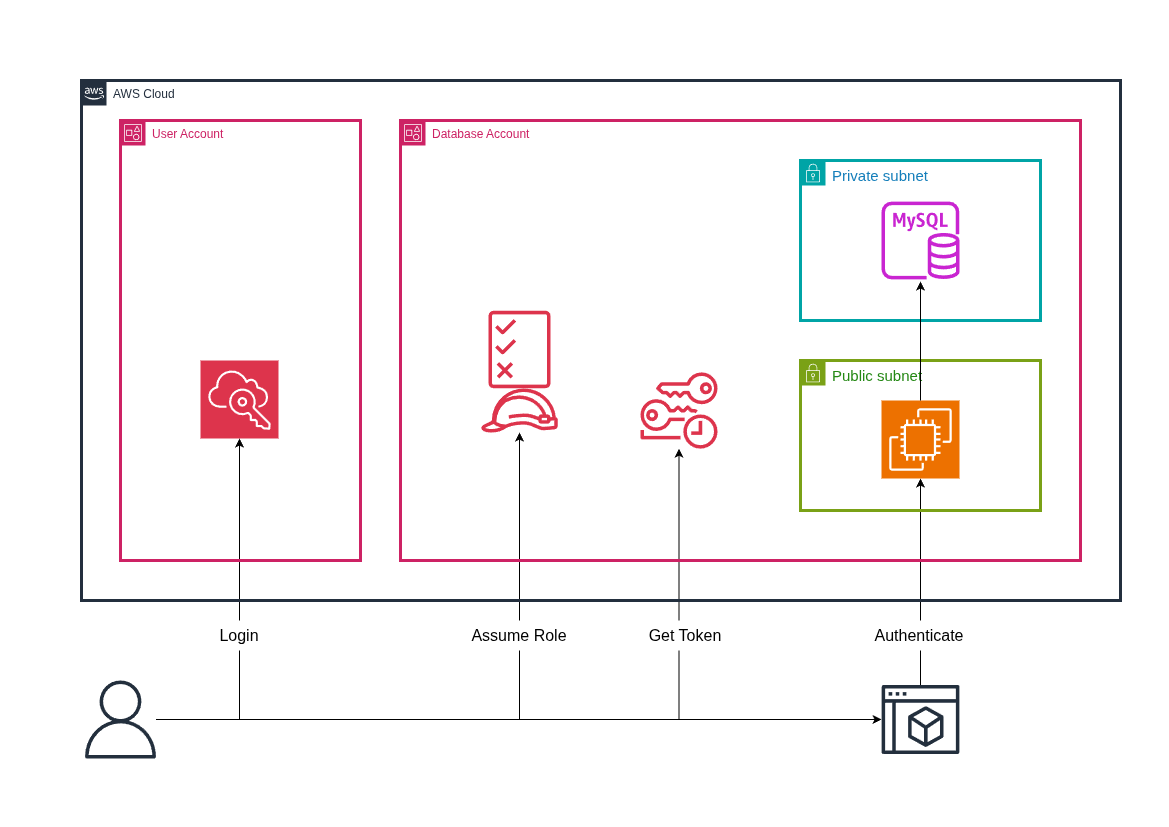

The diagram above was exported from draw.io. Its source (the exported page's mxGraphModel, read from the mxfile embedded in the PNG):
<mxGraphModel dx="2066" dy="1221" grid="1" gridSize="10" guides="1" tooltips="1" connect="1" arrows="1" fold="1" page="1" pageScale="1" pageWidth="1169" pageHeight="827" math="0" shadow="0">
  <root>
    <mxCell id="0" />
    <mxCell id="1" parent="0" />
    <mxCell id="CQkpuFZtgDHbqYA92QFo-4" parent="1" style="sketch=0;outlineConnect=0;fontColor=#232F3E;gradientColor=none;fillColor=#DD344C;strokeColor=none;dashed=0;verticalLabelPosition=bottom;verticalAlign=top;align=center;html=1;fontSize=12;fontStyle=0;aspect=fixed;pointerEvents=1;shape=mxgraph.aws4.permissions;" value="" vertex="1">
      <mxGeometry height="78" width="62" x="488" y="310" as="geometry" />
    </mxCell>
    <mxCell id="CQkpuFZtgDHbqYA92QFo-5" parent="1" style="sketch=0;outlineConnect=0;fontColor=#232F3E;gradientColor=none;fillColor=#DD344C;strokeColor=none;dashed=0;verticalLabelPosition=bottom;verticalAlign=top;align=center;html=1;fontSize=12;fontStyle=0;aspect=fixed;pointerEvents=1;shape=mxgraph.aws4.role;" value="" vertex="1">
      <mxGeometry height="44" width="78" x="480" y="388" as="geometry" />
    </mxCell>
    <mxCell id="CQkpuFZtgDHbqYA92QFo-6" parent="1" style="sketch=0;outlineConnect=0;fontColor=#232F3E;gradientColor=none;fillColor=#DD344C;strokeColor=none;dashed=0;verticalLabelPosition=bottom;verticalAlign=top;align=center;html=1;fontSize=12;fontStyle=0;aspect=fixed;pointerEvents=1;shape=mxgraph.aws4.temporary_security_credential;" value="" vertex="1">
      <mxGeometry height="78" width="77" x="640" y="371" as="geometry" />
    </mxCell>
    <mxCell id="3nci2YtTYtiARwmerplM-2" parent="1" style="sketch=0;points=[[0,0,0],[0.25,0,0],[0.5,0,0],[0.75,0,0],[1,0,0],[0,1,0],[0.25,1,0],[0.5,1,0],[0.75,1,0],[1,1,0],[0,0.25,0],[0,0.5,0],[0,0.75,0],[1,0.25,0],[1,0.5,0],[1,0.75,0]];outlineConnect=0;fontColor=#232F3E;fillColor=#DD344C;strokeColor=#ffffff;dashed=0;verticalLabelPosition=bottom;verticalAlign=top;align=center;html=1;fontSize=12;fontStyle=0;aspect=fixed;shape=mxgraph.aws4.resourceIcon;resIcon=mxgraph.aws4.single_sign_on;" value="" vertex="1">
      <mxGeometry height="78" width="78" x="200" y="360" as="geometry" />
    </mxCell>
    <mxCell id="3nci2YtTYtiARwmerplM-9" edge="1" parent="1" source="3nci2YtTYtiARwmerplM-3" style="edgeStyle=orthogonalEdgeStyle;rounded=0;orthogonalLoop=1;jettySize=auto;html=1;" target="CQkpuFZtgDHbqYA92QFo-5">
      <mxGeometry relative="1" as="geometry">
        <mxPoint x="599" y="430" as="targetPoint" />
      </mxGeometry>
    </mxCell>
    <mxCell id="3nci2YtTYtiARwmerplM-10" edge="1" parent="1" source="3nci2YtTYtiARwmerplM-3" style="edgeStyle=orthogonalEdgeStyle;rounded=0;orthogonalLoop=1;jettySize=auto;html=1;" target="CQkpuFZtgDHbqYA92QFo-6">
      <mxGeometry relative="1" as="geometry" />
    </mxCell>
    <mxCell id="3nci2YtTYtiARwmerplM-12" edge="1" parent="1" source="3nci2YtTYtiARwmerplM-3" style="edgeStyle=orthogonalEdgeStyle;rounded=0;orthogonalLoop=1;jettySize=auto;html=1;" target="3nci2YtTYtiARwmerplM-5">
      <mxGeometry relative="1" as="geometry" />
    </mxCell>
    <mxCell id="3nci2YtTYtiARwmerplM-3" parent="1" style="sketch=0;outlineConnect=0;fontColor=#232F3E;gradientColor=none;fillColor=#232F3D;strokeColor=none;dashed=0;verticalLabelPosition=bottom;verticalAlign=top;align=center;html=1;fontSize=12;fontStyle=0;aspect=fixed;pointerEvents=1;shape=mxgraph.aws4.user;" value="" vertex="1">
      <mxGeometry height="78" width="78" x="81" y="680" as="geometry" />
    </mxCell>
    <mxCell id="3nci2YtTYtiARwmerplM-5" parent="1" style="sketch=0;outlineConnect=0;fontColor=#232F3E;gradientColor=none;fillColor=#232F3D;strokeColor=none;dashed=0;verticalLabelPosition=bottom;verticalAlign=top;align=center;html=1;fontSize=12;fontStyle=0;aspect=fixed;pointerEvents=1;shape=mxgraph.aws4.management_console2;" value="" vertex="1">
      <mxGeometry height="69" width="78" x="881" y="684.5" as="geometry" />
    </mxCell>
    <mxCell id="3nci2YtTYtiARwmerplM-8" edge="1" parent="1" source="3nci2YtTYtiARwmerplM-3" style="edgeStyle=orthogonalEdgeStyle;rounded=0;orthogonalLoop=1;jettySize=auto;html=1;entryX=0.5;entryY=1;entryDx=0;entryDy=0;entryPerimeter=0;" target="3nci2YtTYtiARwmerplM-2">
      <mxGeometry relative="1" as="geometry" />
    </mxCell>
    <mxCell id="3nci2YtTYtiARwmerplM-13" edge="1" parent="1" source="3nci2YtTYtiARwmerplM-5" style="edgeStyle=orthogonalEdgeStyle;rounded=0;orthogonalLoop=1;jettySize=auto;html=1;entryX=0.5;entryY=1;entryDx=0;entryDy=0;entryPerimeter=0;" target="CQkpuFZtgDHbqYA92QFo-2">
      <mxGeometry relative="1" as="geometry" />
    </mxCell>
    <mxCell id="3nci2YtTYtiARwmerplM-18" parent="1" style="points=[[0,0],[0.25,0],[0.5,0],[0.75,0],[1,0],[1,0.25],[1,0.5],[1,0.75],[1,1],[0.75,1],[0.5,1],[0.25,1],[0,1],[0,0.75],[0,0.5],[0,0.25]];outlineConnect=0;gradientColor=none;html=1;whiteSpace=wrap;fontSize=12;fontStyle=0;container=0;pointerEvents=0;collapsible=0;recursiveResize=0;shape=mxgraph.aws4.group;grIcon=mxgraph.aws4.group_security_group;strokeColor=#7AA116;fillColor=none;verticalAlign=top;align=left;spacingLeft=30;fontColor=#248814;shadow=0;strokeWidth=3;" value="&lt;font style=&quot;font-size: 15px;&quot;&gt;Public subnet&lt;/font&gt;" vertex="1">
      <mxGeometry height="150" width="240" x="800" y="360" as="geometry" />
    </mxCell>
    <mxCell id="3nci2YtTYtiARwmerplM-20" parent="1" style="points=[[0,0],[0.25,0],[0.5,0],[0.75,0],[1,0],[1,0.25],[1,0.5],[1,0.75],[1,1],[0.75,1],[0.5,1],[0.25,1],[0,1],[0,0.75],[0,0.5],[0,0.25]];outlineConnect=0;gradientColor=none;html=1;whiteSpace=wrap;fontSize=12;fontStyle=0;container=1;pointerEvents=0;collapsible=0;recursiveResize=0;shape=mxgraph.aws4.group;grIcon=mxgraph.aws4.group_account;strokeColor=#CD2264;fillColor=none;verticalAlign=top;align=left;spacingLeft=30;fontColor=#CD2264;dashed=0;strokeWidth=3;" value="Database Account" vertex="1">
      <mxGeometry height="440" width="680" x="400" y="120" as="geometry" />
    </mxCell>
    <mxCell id="3nci2YtTYtiARwmerplM-21" parent="1" style="points=[[0,0],[0.25,0],[0.5,0],[0.75,0],[1,0],[1,0.25],[1,0.5],[1,0.75],[1,1],[0.75,1],[0.5,1],[0.25,1],[0,1],[0,0.75],[0,0.5],[0,0.25]];outlineConnect=0;gradientColor=none;html=1;whiteSpace=wrap;fontSize=12;fontStyle=0;container=1;pointerEvents=0;collapsible=0;recursiveResize=0;shape=mxgraph.aws4.group;grIcon=mxgraph.aws4.group_account;strokeColor=#CD2264;fillColor=none;verticalAlign=top;align=left;spacingLeft=30;fontColor=#CD2264;dashed=0;strokeWidth=3;" value="User Account" vertex="1">
      <mxGeometry height="440" width="240" x="120" y="120" as="geometry" />
    </mxCell>
    <mxCell id="3nci2YtTYtiARwmerplM-22" parent="1" style="points=[[0,0],[0.25,0],[0.5,0],[0.75,0],[1,0],[1,0.25],[1,0.5],[1,0.75],[1,1],[0.75,1],[0.5,1],[0.25,1],[0,1],[0,0.75],[0,0.5],[0,0.25]];outlineConnect=0;gradientColor=none;html=1;whiteSpace=wrap;fontSize=12;fontStyle=0;container=1;pointerEvents=0;collapsible=0;recursiveResize=0;shape=mxgraph.aws4.group;grIcon=mxgraph.aws4.group_aws_cloud_alt;strokeColor=#232F3E;fillColor=none;verticalAlign=top;align=left;spacingLeft=30;fontColor=#232F3E;dashed=0;strokeWidth=3;" value="&lt;font style=&quot;color: rgb(35, 47, 62);&quot;&gt;AWS Cloud&lt;/font&gt;" vertex="1">
      <mxGeometry height="520" width="1039" x="81" y="80" as="geometry" />
    </mxCell>
    <mxCell id="CQkpuFZtgDHbqYA92QFo-2" parent="3nci2YtTYtiARwmerplM-22" style="sketch=0;points=[[0,0,0],[0.25,0,0],[0.5,0,0],[0.75,0,0],[1,0,0],[0,1,0],[0.25,1,0],[0.5,1,0],[0.75,1,0],[1,1,0],[0,0.25,0],[0,0.5,0],[0,0.75,0],[1,0.25,0],[1,0.5,0],[1,0.75,0]];outlineConnect=0;fontColor=#232F3E;fillColor=#ED7100;strokeColor=#ffffff;dashed=0;verticalLabelPosition=bottom;verticalAlign=top;align=center;html=1;fontSize=12;fontStyle=0;aspect=fixed;shape=mxgraph.aws4.resourceIcon;resIcon=mxgraph.aws4.ec2;" value="" vertex="1">
      <mxGeometry height="78" width="78" x="800" y="320" as="geometry" />
    </mxCell>
    <mxCell id="3nci2YtTYtiARwmerplM-19" parent="3nci2YtTYtiARwmerplM-22" style="points=[[0,0],[0.25,0],[0.5,0],[0.75,0],[1,0],[1,0.25],[1,0.5],[1,0.75],[1,1],[0.75,1],[0.5,1],[0.25,1],[0,1],[0,0.75],[0,0.5],[0,0.25]];outlineConnect=0;gradientColor=none;html=1;whiteSpace=wrap;fontSize=12;fontStyle=0;container=0;pointerEvents=0;collapsible=0;recursiveResize=0;shape=mxgraph.aws4.group;grIcon=mxgraph.aws4.group_security_group;strokeColor=#00A4A6;fillColor=none;verticalAlign=top;align=left;spacingLeft=30;fontColor=#147EBA;strokeWidth=3;" value="&lt;font style=&quot;font-size: 15px;&quot;&gt;Private subnet&lt;/font&gt;" vertex="1">
      <mxGeometry height="160" width="240" x="719" y="80" as="geometry" />
    </mxCell>
    <mxCell id="CQkpuFZtgDHbqYA92QFo-3" parent="3nci2YtTYtiARwmerplM-22" style="sketch=0;outlineConnect=0;fontColor=#232F3E;gradientColor=none;fillColor=#C925D1;strokeColor=none;dashed=0;verticalLabelPosition=bottom;verticalAlign=top;align=center;html=1;fontSize=12;fontStyle=0;aspect=fixed;pointerEvents=1;shape=mxgraph.aws4.rds_mysql_instance;" value="" vertex="1">
      <mxGeometry height="78" width="78" x="800" y="121" as="geometry" />
    </mxCell>
    <mxCell id="3nci2YtTYtiARwmerplM-14" edge="1" parent="3nci2YtTYtiARwmerplM-22" source="CQkpuFZtgDHbqYA92QFo-2" style="edgeStyle=orthogonalEdgeStyle;rounded=0;orthogonalLoop=1;jettySize=auto;html=1;entryX=0.5;entryY=1.027;entryDx=0;entryDy=0;entryPerimeter=0;" target="CQkpuFZtgDHbqYA92QFo-3">
      <mxGeometry relative="1" as="geometry" />
    </mxCell>
    <mxCell id="3nci2YtTYtiARwmerplM-23" parent="1" style="text;html=1;whiteSpace=wrap;strokeColor=none;fillColor=default;align=center;verticalAlign=middle;rounded=0;" value="&lt;font style=&quot;font-size: 16px;&quot;&gt;Login&lt;/font&gt;" vertex="1">
      <mxGeometry height="30" width="60" x="209" y="620" as="geometry" />
    </mxCell>
    <mxCell id="3nci2YtTYtiARwmerplM-24" parent="1" style="text;html=1;whiteSpace=wrap;strokeColor=none;fillColor=default;align=center;verticalAlign=middle;rounded=0;" value="&lt;font style=&quot;font-size: 16px;&quot;&gt;Assume Role&lt;/font&gt;" vertex="1">
      <mxGeometry height="30" width="110" x="464" y="620" as="geometry" />
    </mxCell>
    <mxCell id="3nci2YtTYtiARwmerplM-25" parent="1" style="text;html=1;whiteSpace=wrap;strokeColor=none;fillColor=default;align=center;verticalAlign=middle;rounded=0;" value="&lt;font style=&quot;font-size: 16px;&quot;&gt;Get Token&lt;/font&gt;" vertex="1">
      <mxGeometry height="30" width="90" x="640" y="620" as="geometry" />
    </mxCell>
    <mxCell id="3nci2YtTYtiARwmerplM-26" parent="1" style="text;html=1;whiteSpace=wrap;strokeColor=none;fillColor=default;align=center;verticalAlign=middle;rounded=0;" value="&lt;font style=&quot;font-size: 16px;&quot;&gt;Authenticate&lt;/font&gt;" vertex="1">
      <mxGeometry height="30" width="60" x="889" y="620" as="geometry" />
    </mxCell>
  </root>
</mxGraphModel>